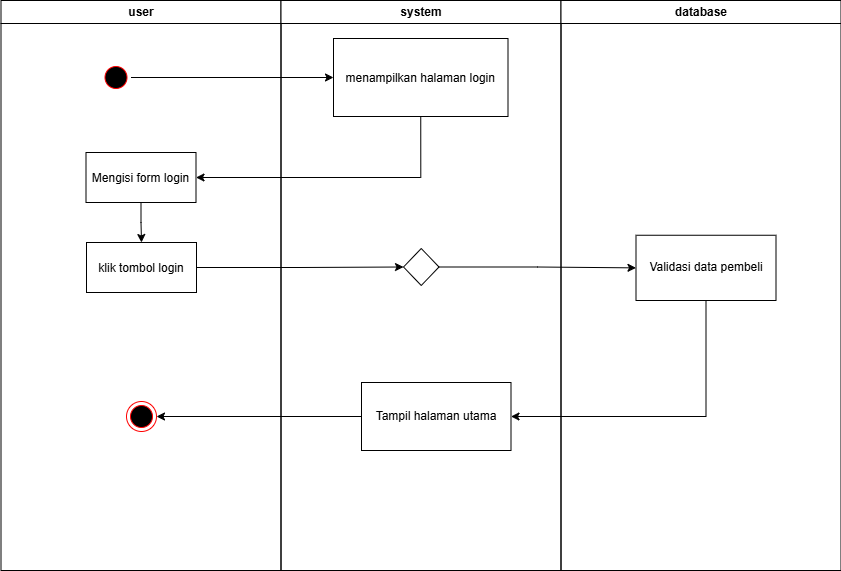

The diagram above was exported from draw.io. Its source (the exported page's mxGraphModel, read from the mxfile embedded in the PNG):
<mxGraphModel dx="1050" dy="569" grid="1" gridSize="10" guides="1" tooltips="1" connect="1" arrows="1" fold="1" page="1" pageScale="1" pageWidth="1169" pageHeight="826" background="none" math="0" shadow="0">
  <root>
    <mxCell id="0" />
    <mxCell id="1" parent="0" />
    <mxCell id="2" value="user" style="swimlane;whiteSpace=wrap" parent="1" vertex="1">
      <mxGeometry x="164.5" y="128" width="280" height="570" as="geometry" />
    </mxCell>
    <mxCell id="5" value="" style="ellipse;shape=startState;fillColor=#000000;strokeColor=#ff0000;" parent="2" vertex="1">
      <mxGeometry x="100" y="62" width="30" height="30" as="geometry" />
    </mxCell>
    <mxCell id="zFKOqV1C-Bko6sJFo3GG-47" style="edgeStyle=orthogonalEdgeStyle;rounded=0;orthogonalLoop=1;jettySize=auto;html=1;exitX=0.5;exitY=1;exitDx=0;exitDy=0;entryX=0.5;entryY=0;entryDx=0;entryDy=0;" edge="1" parent="2" source="7" target="8">
      <mxGeometry relative="1" as="geometry" />
    </mxCell>
    <mxCell id="7" value="Mengisi form login" style="" parent="2" vertex="1">
      <mxGeometry x="85" y="152" width="110" height="50" as="geometry" />
    </mxCell>
    <mxCell id="8" value="klik tombol login" style="" parent="2" vertex="1">
      <mxGeometry x="85.5" y="242" width="110" height="50" as="geometry" />
    </mxCell>
    <mxCell id="38" value="" style="ellipse;shape=endState;fillColor=#000000;strokeColor=#ff0000" parent="2" vertex="1">
      <mxGeometry x="125.5" y="401" width="30" height="30" as="geometry" />
    </mxCell>
    <mxCell id="3" value="system" style="swimlane;whiteSpace=wrap" parent="1" vertex="1">
      <mxGeometry x="444.5" y="128" width="280" height="570" as="geometry" />
    </mxCell>
    <mxCell id="15" value="menampilkan halaman login" style="" parent="3" vertex="1">
      <mxGeometry x="52.5" y="38" width="174.5" height="78" as="geometry" />
    </mxCell>
    <mxCell id="zFKOqV1C-Bko6sJFo3GG-48" value="" style="rhombus;whiteSpace=wrap;html=1;" vertex="1" parent="3">
      <mxGeometry x="122.5" y="248" width="35.5" height="37" as="geometry" />
    </mxCell>
    <mxCell id="zFKOqV1C-Bko6sJFo3GG-57" value="Tampil halaman utama" style="rounded=0;whiteSpace=wrap;html=1;" vertex="1" parent="3">
      <mxGeometry x="80.5" y="382" width="149.5" height="68" as="geometry" />
    </mxCell>
    <mxCell id="4" value="database" style="swimlane;whiteSpace=wrap" parent="1" vertex="1">
      <mxGeometry x="724.5" y="128" width="280" height="570" as="geometry" />
    </mxCell>
    <mxCell id="zFKOqV1C-Bko6sJFo3GG-54" value="Validasi data pembeli" style="rounded=0;whiteSpace=wrap;html=1;" vertex="1" parent="4">
      <mxGeometry x="75" y="234.75" width="140" height="65.25" as="geometry" />
    </mxCell>
    <mxCell id="zFKOqV1C-Bko6sJFo3GG-42" style="edgeStyle=orthogonalEdgeStyle;rounded=0;orthogonalLoop=1;jettySize=auto;html=1;exitX=1;exitY=0.5;exitDx=0;exitDy=0;entryX=0;entryY=0.5;entryDx=0;entryDy=0;" edge="1" parent="1" source="5" target="15">
      <mxGeometry relative="1" as="geometry">
        <mxPoint x="510" y="205" as="targetPoint" />
      </mxGeometry>
    </mxCell>
    <mxCell id="zFKOqV1C-Bko6sJFo3GG-43" style="edgeStyle=orthogonalEdgeStyle;rounded=0;orthogonalLoop=1;jettySize=auto;html=1;exitX=0.5;exitY=1;exitDx=0;exitDy=0;entryX=1;entryY=0.5;entryDx=0;entryDy=0;" edge="1" parent="1" source="15" target="7">
      <mxGeometry relative="1" as="geometry" />
    </mxCell>
    <mxCell id="zFKOqV1C-Bko6sJFo3GG-49" style="edgeStyle=orthogonalEdgeStyle;rounded=0;orthogonalLoop=1;jettySize=auto;html=1;exitX=1;exitY=0.5;exitDx=0;exitDy=0;entryX=0;entryY=0.5;entryDx=0;entryDy=0;" edge="1" parent="1" source="8" target="zFKOqV1C-Bko6sJFo3GG-48">
      <mxGeometry relative="1" as="geometry" />
    </mxCell>
    <mxCell id="zFKOqV1C-Bko6sJFo3GG-55" style="edgeStyle=orthogonalEdgeStyle;rounded=0;orthogonalLoop=1;jettySize=auto;html=1;entryX=0;entryY=0.5;entryDx=0;entryDy=0;" edge="1" parent="1" source="zFKOqV1C-Bko6sJFo3GG-48" target="zFKOqV1C-Bko6sJFo3GG-54">
      <mxGeometry relative="1" as="geometry" />
    </mxCell>
    <mxCell id="zFKOqV1C-Bko6sJFo3GG-58" style="edgeStyle=orthogonalEdgeStyle;rounded=0;orthogonalLoop=1;jettySize=auto;html=1;exitX=0.5;exitY=1;exitDx=0;exitDy=0;entryX=1;entryY=0.5;entryDx=0;entryDy=0;" edge="1" parent="1" source="zFKOqV1C-Bko6sJFo3GG-54" target="zFKOqV1C-Bko6sJFo3GG-57">
      <mxGeometry relative="1" as="geometry" />
    </mxCell>
    <mxCell id="zFKOqV1C-Bko6sJFo3GG-60" style="edgeStyle=orthogonalEdgeStyle;rounded=0;orthogonalLoop=1;jettySize=auto;html=1;entryX=1;entryY=0.5;entryDx=0;entryDy=0;" edge="1" parent="1" source="zFKOqV1C-Bko6sJFo3GG-57" target="38">
      <mxGeometry relative="1" as="geometry" />
    </mxCell>
  </root>
</mxGraphModel>